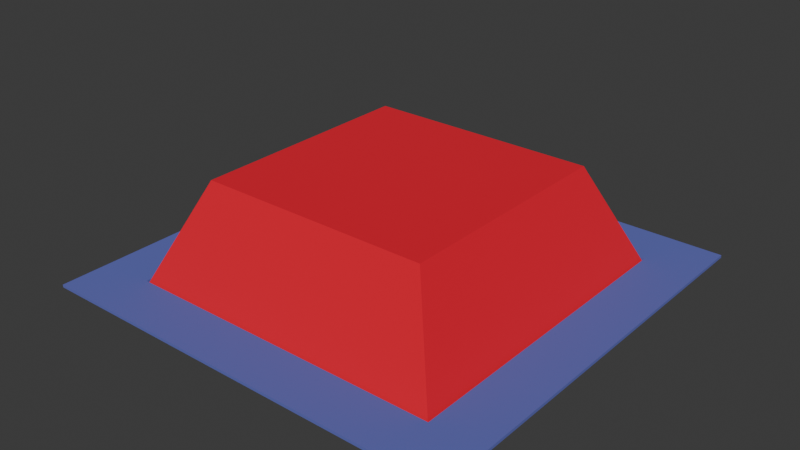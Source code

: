 # Source: Button.blend  (saved by Blender 4.1.24; exported with 4.5.12 LTS)
import bpy
from mathutils import Matrix  # noqa: F401  (used for matrix-valued properties, if any)

bpy.ops.wm.read_factory_settings(use_empty=True)
scene = bpy.context.scene
scene.name = 'Scene'

# ---- collections
col_collection = bpy.data.collections.new('Collection'); scene.collection.children.link(col_collection)

# ---- materials (node trees are filled in below, after node groups)
mat_border = bpy.data.materials.new('Border')
mat_border.alpha_threshold = 0.0
mat_border.use_transparent_shadow = False
mat_border.roughness = 0.5
mat_border.line_color = (0.0, 0.0, 0.0, 1.0)
mat_button = bpy.data.materials.new('Button')
mat_button.use_transparent_shadow = False

# ---- material node trees
mat_border.use_nodes = True; mat_border.node_tree.nodes.clear()
_N = mat_border.node_tree.nodes; _L = mat_border.node_tree.links
n0 = _N.new('ShaderNodeOutputMaterial'); n0.name = 'Material Output'; n0.location = (300, 300)
n1 = _N.new('ShaderNodeBsdfPrincipled'); n1.name = 'Principled BSDF'; n1.location = (10, 300)
n1.inputs[0].default_value = (0.1164, 0.1374, 0.4764, 1.0)
n1.inputs[2].default_value = 1.0
n1.inputs[3].default_value = 1.45
_L.new(n1.outputs[0], n0.inputs[0])
n0.is_active_output = True
mat_button.use_nodes = True; mat_button.node_tree.nodes.clear()
_N = mat_button.node_tree.nodes; _L = mat_button.node_tree.links
n0 = _N.new('ShaderNodeBsdfPrincipled'); n0.name = 'Principled BSDF'; n0.location = (10, 300)
n0.inputs[0].default_value = (0.8002, 0.0, 0.02351, 1.0)
n0.inputs[2].default_value = 1.0
n1 = _N.new('ShaderNodeOutputMaterial'); n1.name = 'Material Output'; n1.location = (300, 300)
_L.new(n0.outputs[0], n1.inputs[0])
n1.is_active_output = True

# ---- world
world_world = bpy.data.worlds.new('World'); scene.world = world_world
world_world.use_nodes = True; world_world.node_tree.nodes.clear()
_N = world_world.node_tree.nodes; _L = world_world.node_tree.links
n0 = _N.new('ShaderNodeOutputWorld'); n0.name = 'World Output'; n0.location = (300, 300)
n1 = _N.new('ShaderNodeBackground'); n1.name = 'Background'; n1.location = (10, 300)
n1.inputs[0].default_value = (0.05088, 0.05088, 0.05088, 1.0)
_L.new(n1.outputs[0], n0.inputs[0])
n0.is_active_output = True
world_world.color = (0.05088, 0.05088, 0.05088)
world_world.use_sun_shadow = False
world_world.sun_shadow_jitter_overblur = 0.0

# ---- meshes
me_cube = bpy.data.meshes.new('Cube')
me_cube.from_pydata([(0.7561, 0.7561, 0.00651), (1.0, 1.0, 0.00651), (1.0, 1.0, -0.00651), (0.7561, 0.7561, -0.00651), (1.0, -1.0, 0.00651), (0.7561, -0.7561, 0.00651), (1.0, -1.0, -0.00651), (0.7561, -0.7561, -0.00651), (-1.0, 1.0, 0.00651), (-0.7561, 0.7561, 0.00651), (-1.0, 1.0, -0.00651), (-0.7561, 0.7561, -0.00651), (-1.0, -1.0, 0.00651), (-0.7561, -0.7561, 0.00651), (-1.0, -1.0, -0.00651), (-0.7561, -0.7561, -0.00651)], [], [(0, 1, 8, 12, 4, 5, 13, 9), (0, 5, 4, 1), (6, 4, 12, 14), (14, 12, 8, 10), (10, 2, 6, 14, 15, 7, 3, 11), (10, 11, 15, 14), (2, 1, 4, 6), (10, 8, 1, 2), (13, 5, 7, 15), (15, 11, 9, 13), (5, 0, 3, 7), (11, 3, 0, 9)])
_uv = me_cube.uv_layers.new(name='UVMap')
_uv.uv.foreach_set('vector', [0.6555, 0.5305, 0.625, 0.5, 0.875, 0.5, 0.875, 0.75, 0.625, 0.75, 0.6555, 0.7195, 0.8445, 0.7195, 0.8445, 0.5305, 0.6555, 0.5305, 0.6555, 0.7195, 0.625, 0.75, 0.625, 0.5, 0.375, 0.75, 0.625, 0.75, 0.625, 1.0, 0.375, 1.0, 0.375, 0.0, 0.625, 0.0, 0.625, 0.25, 0.375, 0.25, 0.125, 0.5, 0.375, 0.5, 0.375, 0.75, 0.125, 0.75, 0.1555, 0.7195, 0.3445, 0.7195, 0.3445, 0.5305, 0.1555, 0.5305, 0.125, 0.5, 0.1555, 0.5305, 0.1555, 0.7195, 0.125, 0.75, 0.375, 0.5, 0.625, 0.5, 0.625, 0.75, 0.375, 0.75, 0.375, 0.25, 0.625, 0.25, 0.625, 0.5, 0.375, 0.5, 0.625, 1.0, 0.625, 0.75, 0.375, 0.75, 0.375, 1.0, 0.375, 0.0, 0.375, 0.25, 0.625, 0.25, 0.625, 0.0, 0.625, 0.75, 0.625, 0.5, 0.375, 0.5, 0.375, 0.75, 0.375, 0.25, 0.375, 0.5, 0.625, 0.5, 0.625, 0.25])
me_cube.materials.append(mat_border)
me_cube.use_mirror_vertex_groups = False
me_cube.update()
me_cube_002 = bpy.data.meshes.new('Cube.002')
me_cube_002.from_pydata([(-0.7564, -0.7564, -0.01829), (-0.5415, -0.5415, 0.4598), (-0.7564, 0.7564, -0.01829), (-0.5415, 0.5415, 0.4598), (0.7564, -0.7564, -0.01829), (0.5415, -0.5415, 0.4598), (0.7564, 0.7564, -0.01829), (0.5415, 0.5415, 0.4598)], [], [(0, 1, 3, 2), (2, 3, 7, 6), (6, 7, 5, 4), (4, 5, 1, 0), (2, 6, 4, 0), (7, 3, 1, 5)])
_uv = me_cube_002.uv_layers.new(name='UVMap')
_uv.uv.foreach_set('vector', [0.375, 0.0, 0.625, 0.0, 0.625, 0.25, 0.375, 0.25, 0.375, 0.25, 0.625, 0.25, 0.625, 0.5, 0.375, 0.5, 0.375, 0.5, 0.625, 0.5, 0.625, 0.75, 0.375, 0.75, 0.375, 0.75, 0.625, 0.75, 0.625, 1.0, 0.375, 1.0, 0.125, 0.5, 0.375, 0.5, 0.375, 0.75, 0.125, 0.75, 0.625, 0.5, 0.875, 0.5, 0.875, 0.75, 0.625, 0.75])
me_cube_002.materials.append(mat_button)
me_cube_002.update()

# ---- objects
ob_button_border = bpy.data.objects.new('Button Border', me_cube)
ob_button = bpy.data.objects.new('Button', me_cube_002)

# ---- transforms, parenting, visibility, modifiers, constraints
ob_button_border.location = (0.0, 0.0, 0.0)
ob_button_border.lock_rotations_4d = False
ob_button_border.empty_display_type = 'ARROWS'
ob_button_border.lineart.crease_threshold = 0.0
ob_button.location = (0.0, 0.0, 0.0)

# ---- collection membership
col_collection.objects.link(ob_button_border)
col_collection.objects.link(ob_button)

# ---- scene / render settings (as saved in the file)
scene.frame_start = 1; scene.frame_end = 250; scene.frame_set(0)
scene.render.engine = 'BLENDER_EEVEE_NEXT'
scene.cycles.sampling_pattern = 'TABULATED_SOBOL'
scene.eevee.ray_tracing_options.trace_max_roughness = 0.0
bpy.context.view_layer.update()

# ---- added for rendering (the .blend has no active camera and no usable light): camera, sun
cam_auto = bpy.data.cameras.new('AutoCamera')
cam_auto.lens = 50.0
cam_auto.sensor_width = 36.0
cam_auto.clip_end = 1000.0
ob_auto_camera = bpy.data.objects.new('AutoCamera', cam_auto)
scene.collection.objects.link(ob_auto_camera)
ob_auto_camera.location = (2.65405, -3.18486, 2.34399)
ob_auto_camera.rotation_euler = (1.09748, -7.21219e-08, 0.694738)
scene.camera = ob_auto_camera
light_auto_sun = bpy.data.lights.new('AutoSun', 'SUN')
light_auto_sun.energy = 3.0
light_auto_sun.angle = 0.0523599
ob_auto_sun = bpy.data.objects.new('AutoSun', light_auto_sun)
scene.collection.objects.link(ob_auto_sun)
ob_auto_sun.rotation_euler = (0.872665, 0.174533, 0.523599)
bpy.context.view_layer.update()
